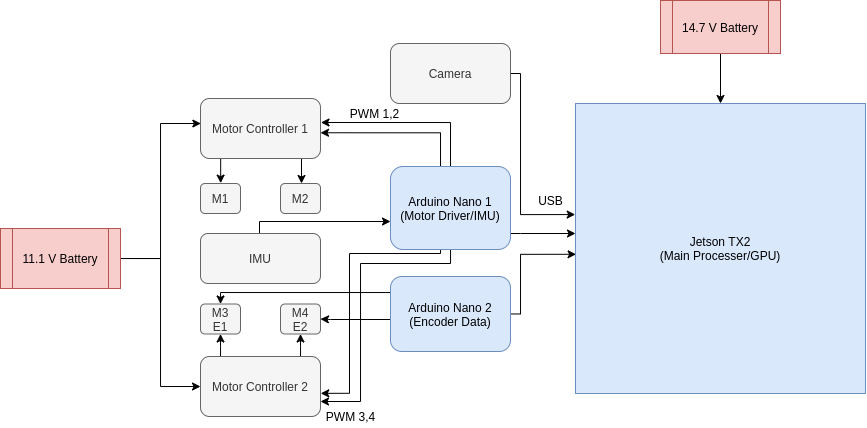

The diagram above was exported from draw.io. Its source (the exported page's mxGraphModel, read from the mxfile embedded in the PNG):
<mxGraphModel dx="981" dy="588" grid="1" gridSize="10" guides="1" tooltips="1" connect="1" arrows="1" fold="1" page="1" pageScale="1" pageWidth="827" pageHeight="1169" math="0" shadow="0">
  <root>
    <mxCell id="0" />
    <mxCell id="1" parent="0" />
    <mxCell id="2" style="edgeStyle=orthogonalEdgeStyle;rounded=0;orthogonalLoop=1;jettySize=auto;html=1;entryX=1;entryY=0.5;entryDx=0;entryDy=0;" edge="1" source="5" target="15" parent="1">
      <mxGeometry relative="1" as="geometry">
        <Array as="points">
          <mxPoint x="706" y="690" />
          <mxPoint x="706" y="690" />
        </Array>
      </mxGeometry>
    </mxCell>
    <mxCell id="3" style="edgeStyle=orthogonalEdgeStyle;rounded=0;orthogonalLoop=1;jettySize=auto;html=1;" edge="1" source="5" target="13" parent="1">
      <mxGeometry relative="1" as="geometry">
        <Array as="points">
          <mxPoint x="596" y="663" />
        </Array>
      </mxGeometry>
    </mxCell>
    <mxCell id="4" style="edgeStyle=orthogonalEdgeStyle;rounded=0;orthogonalLoop=1;jettySize=auto;html=1;entryX=0.002;entryY=0.52;entryDx=0;entryDy=0;entryPerimeter=0;" edge="1" source="5" target="18" parent="1">
      <mxGeometry relative="1" as="geometry">
        <mxPoint x="906" y="619" as="targetPoint" />
        <Array as="points">
          <mxPoint x="896" y="685" />
          <mxPoint x="896" y="625" />
        </Array>
      </mxGeometry>
    </mxCell>
    <mxCell id="5" value="Arduino Nano 2&lt;br&gt;(Encoder Data)" style="rounded=1;whiteSpace=wrap;html=1;fontSize=12;glass=0;strokeWidth=1;shadow=0;fillColor=#dae8fc;strokeColor=#6c8ebf;comic=0;" vertex="1" parent="1">
      <mxGeometry x="766" y="647" width="120" height="75" as="geometry" />
    </mxCell>
    <mxCell id="6" style="edgeStyle=orthogonalEdgeStyle;rounded=0;orthogonalLoop=1;jettySize=auto;html=1;" edge="1" source="11" target="18" parent="1">
      <mxGeometry relative="1" as="geometry">
        <mxPoint x="896" y="614" as="targetPoint" />
        <Array as="points">
          <mxPoint x="896" y="604" />
          <mxPoint x="896" y="604" />
        </Array>
      </mxGeometry>
    </mxCell>
    <mxCell id="7" style="edgeStyle=orthogonalEdgeStyle;rounded=0;orthogonalLoop=1;jettySize=auto;html=1;entryX=1.004;entryY=0.373;entryDx=0;entryDy=0;entryPerimeter=0;" edge="1" parent="1">
      <mxGeometry relative="1" as="geometry">
        <mxPoint x="826.0000000000002" y="538.6199999999999" as="sourcePoint" />
        <mxPoint x="696.4799999999998" y="493" as="targetPoint" />
        <Array as="points">
          <mxPoint x="826" y="492.62" />
        </Array>
      </mxGeometry>
    </mxCell>
    <mxCell id="8" style="edgeStyle=orthogonalEdgeStyle;rounded=0;orthogonalLoop=1;jettySize=auto;html=1;entryX=1;entryY=0.571;entryDx=0;entryDy=0;entryPerimeter=0;" edge="1" source="11" target="25" parent="1">
      <mxGeometry relative="1" as="geometry">
        <Array as="points">
          <mxPoint x="816" y="503" />
        </Array>
      </mxGeometry>
    </mxCell>
    <mxCell id="9" style="edgeStyle=orthogonalEdgeStyle;rounded=0;orthogonalLoop=1;jettySize=auto;html=1;entryX=1;entryY=0.75;entryDx=0;entryDy=0;" edge="1" source="11" target="22" parent="1">
      <mxGeometry relative="1" as="geometry">
        <Array as="points">
          <mxPoint x="826" y="634" />
          <mxPoint x="736" y="634" />
          <mxPoint x="736" y="772" />
        </Array>
      </mxGeometry>
    </mxCell>
    <mxCell id="10" style="edgeStyle=orthogonalEdgeStyle;rounded=0;orthogonalLoop=1;jettySize=auto;html=1;entryX=1.002;entryY=0.614;entryDx=0;entryDy=0;entryPerimeter=0;" edge="1" source="11" target="22" parent="1">
      <mxGeometry relative="1" as="geometry">
        <Array as="points">
          <mxPoint x="816" y="624" />
          <mxPoint x="725" y="624" />
          <mxPoint x="725" y="764" />
        </Array>
      </mxGeometry>
    </mxCell>
    <mxCell id="11" value="Arduino Nano 1&lt;br&gt;(Motor Driver/IMU)" style="rounded=1;whiteSpace=wrap;html=1;fontSize=12;glass=0;strokeWidth=1;shadow=0;fillColor=#dae8fc;strokeColor=#6c8ebf;comic=0;" vertex="1" parent="1">
      <mxGeometry x="766" y="537" width="120" height="83" as="geometry" />
    </mxCell>
    <mxCell id="12" value="M1&lt;br&gt;" style="rounded=1;whiteSpace=wrap;html=1;fillColor=#f5f5f5;strokeColor=#666666;comic=0;shadow=0;fontColor=#333333;" vertex="1" parent="1">
      <mxGeometry x="576" y="554" width="40" height="30" as="geometry" />
    </mxCell>
    <mxCell id="13" value="M3&lt;br&gt;E1" style="rounded=1;whiteSpace=wrap;html=1;fillColor=#f5f5f5;strokeColor=#666666;comic=0;shadow=0;fontColor=#333333;" vertex="1" parent="1">
      <mxGeometry x="576" y="674.5" width="40" height="30" as="geometry" />
    </mxCell>
    <mxCell id="14" value="M2" style="rounded=1;whiteSpace=wrap;html=1;fillColor=#f5f5f5;strokeColor=#666666;comic=0;shadow=0;fontColor=#333333;" vertex="1" parent="1">
      <mxGeometry x="656" y="554" width="40" height="30" as="geometry" />
    </mxCell>
    <mxCell id="15" value="M4&lt;br&gt;E2" style="rounded=1;whiteSpace=wrap;html=1;comic=0;shadow=0;fillColor=#f5f5f5;strokeColor=#666666;fontColor=#333333;" vertex="1" parent="1">
      <mxGeometry x="656" y="674.5" width="40" height="30" as="geometry" />
    </mxCell>
    <mxCell id="16" style="edgeStyle=orthogonalEdgeStyle;rounded=0;orthogonalLoop=1;jettySize=auto;html=1;" edge="1" target="11" parent="1">
      <mxGeometry relative="1" as="geometry">
        <mxPoint x="635" y="607.29" as="sourcePoint" />
        <mxPoint x="765.5999999999999" y="598.0199999999999" as="targetPoint" />
        <Array as="points">
          <mxPoint x="635" y="592" />
        </Array>
      </mxGeometry>
    </mxCell>
    <mxCell id="17" value="IMU" style="rounded=1;whiteSpace=wrap;html=1;fontSize=12;glass=0;strokeWidth=1;shadow=0;fillColor=#f5f5f5;strokeColor=#666666;comic=0;fontColor=#333333;" vertex="1" parent="1">
      <mxGeometry x="576" y="604" width="120" height="50" as="geometry" />
    </mxCell>
    <mxCell id="18" value="Jetson TX2&lt;br&gt;(Main Processer/GPU)" style="whiteSpace=wrap;html=1;aspect=fixed;fillColor=#dae8fc;strokeColor=#6c8ebf;comic=0;shadow=0;" vertex="1" parent="1">
      <mxGeometry x="951" y="474" width="290" height="290" as="geometry" />
    </mxCell>
    <mxCell id="19" value="USB" style="text;html=1;align=center;verticalAlign=middle;resizable=0;points=[];autosize=1;comic=0;shadow=0;" vertex="1" parent="1">
      <mxGeometry x="906" y="561" width="40" height="20" as="geometry" />
    </mxCell>
    <mxCell id="20" style="edgeStyle=orthogonalEdgeStyle;rounded=0;orthogonalLoop=1;jettySize=auto;html=1;entryX=0.5;entryY=1;entryDx=0;entryDy=0;" edge="1" source="22" target="15" parent="1">
      <mxGeometry relative="1" as="geometry">
        <Array as="points">
          <mxPoint x="676" y="717" />
          <mxPoint x="676" y="717" />
        </Array>
      </mxGeometry>
    </mxCell>
    <mxCell id="21" style="edgeStyle=orthogonalEdgeStyle;rounded=0;orthogonalLoop=1;jettySize=auto;html=1;entryX=0.5;entryY=1;entryDx=0;entryDy=0;" edge="1" source="22" target="13" parent="1">
      <mxGeometry relative="1" as="geometry">
        <Array as="points">
          <mxPoint x="596" y="717" />
          <mxPoint x="596" y="717" />
        </Array>
      </mxGeometry>
    </mxCell>
    <mxCell id="22" value="Motor Controller 2" style="rounded=1;whiteSpace=wrap;html=1;fillColor=#f5f5f5;strokeColor=#666666;comic=0;shadow=0;fontColor=#333333;" vertex="1" parent="1">
      <mxGeometry x="576" y="727" width="120" height="60" as="geometry" />
    </mxCell>
    <mxCell id="23" style="edgeStyle=orthogonalEdgeStyle;rounded=0;orthogonalLoop=1;jettySize=auto;html=1;" edge="1" source="25" target="14" parent="1">
      <mxGeometry relative="1" as="geometry">
        <mxPoint x="676" y="547" as="targetPoint" />
        <Array as="points">
          <mxPoint x="677" y="549" />
          <mxPoint x="677" y="549" />
        </Array>
      </mxGeometry>
    </mxCell>
    <mxCell id="24" style="edgeStyle=orthogonalEdgeStyle;rounded=0;orthogonalLoop=1;jettySize=auto;html=1;entryX=0.506;entryY=-0.012;entryDx=0;entryDy=0;entryPerimeter=0;" edge="1" source="25" target="12" parent="1">
      <mxGeometry relative="1" as="geometry">
        <Array as="points">
          <mxPoint x="596" y="549" />
        </Array>
      </mxGeometry>
    </mxCell>
    <mxCell id="25" value="Motor Controller 1" style="rounded=1;whiteSpace=wrap;html=1;fillColor=#f5f5f5;strokeColor=#666666;comic=0;shadow=0;fontColor=#333333;" vertex="1" parent="1">
      <mxGeometry x="576" y="469" width="120" height="60" as="geometry" />
    </mxCell>
    <mxCell id="26" style="edgeStyle=orthogonalEdgeStyle;rounded=0;orthogonalLoop=1;jettySize=auto;html=1;entryX=0.5;entryY=0;entryDx=0;entryDy=0;" edge="1" source="27" target="18" parent="1">
      <mxGeometry relative="1" as="geometry" />
    </mxCell>
    <mxCell id="27" value="14.7 V Battery" style="shape=process;whiteSpace=wrap;html=1;backgroundOutline=1;fillColor=#f8cecc;strokeColor=#b85450;comic=0;shadow=0;" vertex="1" parent="1">
      <mxGeometry x="1036" y="371" width="120" height="53" as="geometry" />
    </mxCell>
    <mxCell id="28" style="edgeStyle=orthogonalEdgeStyle;rounded=0;orthogonalLoop=1;jettySize=auto;html=1;entryX=-0.001;entryY=0.383;entryDx=0;entryDy=0;entryPerimeter=0;" edge="1" source="29" target="18" parent="1">
      <mxGeometry relative="1" as="geometry">
        <Array as="points">
          <mxPoint x="896" y="444" />
          <mxPoint x="896" y="585" />
        </Array>
      </mxGeometry>
    </mxCell>
    <mxCell id="29" value="Camera" style="rounded=1;whiteSpace=wrap;html=1;fillColor=#f5f5f5;strokeColor=#666666;comic=0;shadow=0;fontColor=#333333;" vertex="1" parent="1">
      <mxGeometry x="766" y="414" width="120" height="60" as="geometry" />
    </mxCell>
    <mxCell id="30" style="edgeStyle=orthogonalEdgeStyle;rounded=0;orthogonalLoop=1;jettySize=auto;html=1;entryX=0.003;entryY=0.417;entryDx=0;entryDy=0;entryPerimeter=0;exitX=1;exitY=0.5;exitDx=0;exitDy=0;" edge="1" source="32" target="25" parent="1">
      <mxGeometry relative="1" as="geometry">
        <Array as="points">
          <mxPoint x="536" y="629" />
          <mxPoint x="536" y="494" />
        </Array>
      </mxGeometry>
    </mxCell>
    <mxCell id="31" style="edgeStyle=orthogonalEdgeStyle;rounded=0;orthogonalLoop=1;jettySize=auto;html=1;entryX=0;entryY=0.5;entryDx=0;entryDy=0;" edge="1" source="32" target="22" parent="1">
      <mxGeometry relative="1" as="geometry" />
    </mxCell>
    <mxCell id="32" value="11.1 V Battery" style="shape=process;whiteSpace=wrap;html=1;backgroundOutline=1;fillColor=#f8cecc;strokeColor=#b85450;comic=0;shadow=0;" vertex="1" parent="1">
      <mxGeometry x="376" y="599" width="120" height="60" as="geometry" />
    </mxCell>
    <mxCell id="33" value="PWM 3,4" style="text;html=1;align=center;verticalAlign=middle;resizable=0;points=[];autosize=1;comic=0;shadow=0;" vertex="1" parent="1">
      <mxGeometry x="696" y="777" width="60" height="20" as="geometry" />
    </mxCell>
    <mxCell id="34" value="PWM 1,2" style="text;html=1;align=center;verticalAlign=middle;resizable=0;points=[];autosize=1;comic=0;shadow=0;" vertex="1" parent="1">
      <mxGeometry x="720" y="474" width="60" height="20" as="geometry" />
    </mxCell>
  </root>
</mxGraphModel>